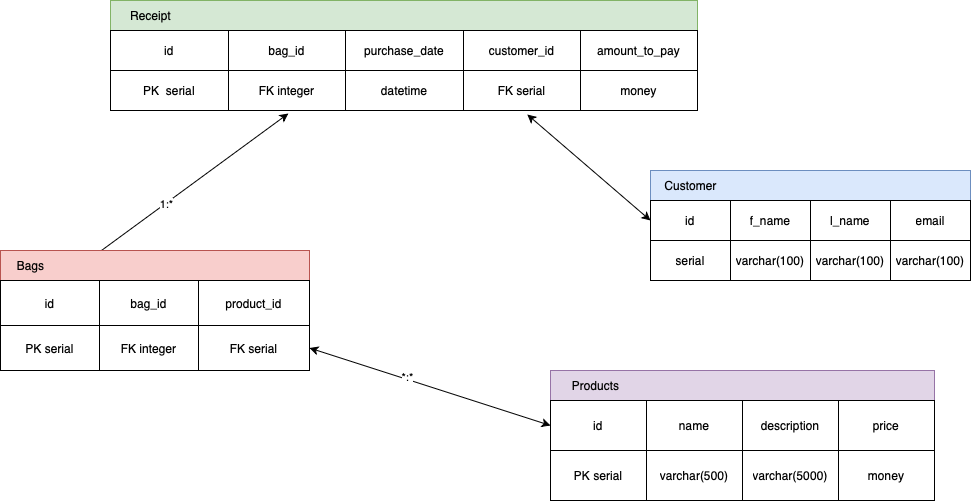

The diagram above was exported from draw.io. Its source (the exported page's mxGraphModel, read from the mxfile embedded in the PNG):
<mxGraphModel dx="1635" dy="1234" grid="1" gridSize="10" guides="1" tooltips="1" connect="1" arrows="1" fold="1" page="1" pageScale="1" pageWidth="827" pageHeight="1169" math="0" shadow="0">
  <root>
    <mxCell id="0" />
    <mxCell id="1" parent="0" />
    <mxCell id="rsWslhAyJSWHVftexX9o-13" value="" style="endArrow=classic;html=1;rounded=0;entryX=0.19;entryY=0.022;entryDx=0;entryDy=0;entryPerimeter=0;startArrow=classic;startFill=1;exitX=0.303;exitY=1.075;exitDx=0;exitDy=0;exitPerimeter=0;" parent="1" source="_-7FARdeA3gNtqXXw-_v-13" target="rsWslhAyJSWHVftexX9o-4" edge="1">
      <mxGeometry width="50" height="50" relative="1" as="geometry">
        <mxPoint x="620" y="360" as="sourcePoint" />
        <mxPoint x="780" y="580" as="targetPoint" />
      </mxGeometry>
    </mxCell>
    <mxCell id="rsWslhAyJSWHVftexX9o-14" value="1:*" style="edgeLabel;html=1;align=center;verticalAlign=middle;resizable=0;points=[];" parent="rsWslhAyJSWHVftexX9o-13" vertex="1" connectable="0">
      <mxGeometry x="0.0751" relative="1" as="geometry">
        <mxPoint as="offset" />
      </mxGeometry>
    </mxCell>
    <mxCell id="rsWslhAyJSWHVftexX9o-15" value="" style="endArrow=classic;startArrow=classic;html=1;rounded=0;exitX=1;exitY=0.5;exitDx=0;exitDy=0;entryX=0;entryY=0.5;entryDx=0;entryDy=0;" parent="1" source="rsWslhAyJSWHVftexX9o-8" target="_-7FARdeA3gNtqXXw-_v-19" edge="1">
      <mxGeometry width="50" height="50" relative="1" as="geometry">
        <mxPoint x="751" y="625" as="sourcePoint" />
        <mxPoint x="801" y="575" as="targetPoint" />
      </mxGeometry>
    </mxCell>
    <mxCell id="rsWslhAyJSWHVftexX9o-16" value="*:*" style="edgeLabel;html=1;align=center;verticalAlign=middle;resizable=0;points=[];" parent="rsWslhAyJSWHVftexX9o-15" vertex="1" connectable="0">
      <mxGeometry x="-0.1942" y="2" relative="1" as="geometry">
        <mxPoint as="offset" />
      </mxGeometry>
    </mxCell>
    <mxCell id="rsWslhAyJSWHVftexX9o-34" value="" style="endArrow=classic;startArrow=classic;html=1;rounded=0;entryX=0;entryY=0.5;entryDx=0;entryDy=0;exitX=0.71;exitY=1.1;exitDx=0;exitDy=0;exitPerimeter=0;" parent="1" source="_-7FARdeA3gNtqXXw-_v-13" target="rsWslhAyJSWHVftexX9o-20" edge="1">
      <mxGeometry width="50" height="50" relative="1" as="geometry">
        <mxPoint x="830" y="470" as="sourcePoint" />
        <mxPoint x="880" y="420" as="targetPoint" />
      </mxGeometry>
    </mxCell>
    <mxCell id="rsWslhAyJSWHVftexX9o-35" value="" style="group;fillColor=#dae8fc;strokeColor=#6c8ebf;" parent="1" vertex="1" connectable="0">
      <mxGeometry x="1020" y="390" width="320" height="110" as="geometry" />
    </mxCell>
    <mxCell id="rsWslhAyJSWHVftexX9o-31" value="Customer" style="text;html=1;align=center;verticalAlign=middle;resizable=0;points=[];autosize=1;strokeColor=none;fillColor=none;" parent="rsWslhAyJSWHVftexX9o-35" vertex="1">
      <mxGeometry width="80" height="30" as="geometry" />
    </mxCell>
    <mxCell id="rsWslhAyJSWHVftexX9o-19" value="" style="shape=table;startSize=0;container=1;collapsible=0;childLayout=tableLayout;" parent="rsWslhAyJSWHVftexX9o-35" vertex="1">
      <mxGeometry y="30" width="320" height="80" as="geometry" />
    </mxCell>
    <mxCell id="rsWslhAyJSWHVftexX9o-20" value="" style="shape=tableRow;horizontal=0;startSize=0;swimlaneHead=0;swimlaneBody=0;strokeColor=inherit;top=0;left=0;bottom=0;right=0;collapsible=0;dropTarget=0;fillColor=none;points=[[0,0.5],[1,0.5]];portConstraint=eastwest;" parent="rsWslhAyJSWHVftexX9o-19" vertex="1">
      <mxGeometry width="320" height="40" as="geometry" />
    </mxCell>
    <mxCell id="rsWslhAyJSWHVftexX9o-21" value="id" style="shape=partialRectangle;html=1;whiteSpace=wrap;connectable=0;strokeColor=inherit;overflow=hidden;fillColor=none;top=0;left=0;bottom=0;right=0;pointerEvents=1;" parent="rsWslhAyJSWHVftexX9o-20" vertex="1">
      <mxGeometry width="80" height="40" as="geometry">
        <mxRectangle width="80" height="40" as="alternateBounds" />
      </mxGeometry>
    </mxCell>
    <mxCell id="rsWslhAyJSWHVftexX9o-22" value="f_name" style="shape=partialRectangle;html=1;whiteSpace=wrap;connectable=0;strokeColor=inherit;overflow=hidden;fillColor=none;top=0;left=0;bottom=0;right=0;pointerEvents=1;" parent="rsWslhAyJSWHVftexX9o-20" vertex="1">
      <mxGeometry x="80" width="80" height="40" as="geometry">
        <mxRectangle width="80" height="40" as="alternateBounds" />
      </mxGeometry>
    </mxCell>
    <mxCell id="rsWslhAyJSWHVftexX9o-23" value="l_name" style="shape=partialRectangle;html=1;whiteSpace=wrap;connectable=0;strokeColor=inherit;overflow=hidden;fillColor=none;top=0;left=0;bottom=0;right=0;pointerEvents=1;" parent="rsWslhAyJSWHVftexX9o-20" vertex="1">
      <mxGeometry x="160" width="80" height="40" as="geometry">
        <mxRectangle width="80" height="40" as="alternateBounds" />
      </mxGeometry>
    </mxCell>
    <mxCell id="rsWslhAyJSWHVftexX9o-39" value="email" style="shape=partialRectangle;html=1;whiteSpace=wrap;connectable=0;strokeColor=inherit;overflow=hidden;fillColor=none;top=0;left=0;bottom=0;right=0;pointerEvents=1;" parent="rsWslhAyJSWHVftexX9o-20" vertex="1">
      <mxGeometry x="240" width="80" height="40" as="geometry">
        <mxRectangle width="80" height="40" as="alternateBounds" />
      </mxGeometry>
    </mxCell>
    <mxCell id="rsWslhAyJSWHVftexX9o-25" value="" style="shape=tableRow;horizontal=0;startSize=0;swimlaneHead=0;swimlaneBody=0;strokeColor=inherit;top=0;left=0;bottom=0;right=0;collapsible=0;dropTarget=0;fillColor=none;points=[[0,0.5],[1,0.5]];portConstraint=eastwest;" parent="rsWslhAyJSWHVftexX9o-19" vertex="1">
      <mxGeometry y="40" width="320" height="40" as="geometry" />
    </mxCell>
    <mxCell id="rsWslhAyJSWHVftexX9o-26" value="serial" style="shape=partialRectangle;html=1;whiteSpace=wrap;connectable=0;strokeColor=inherit;overflow=hidden;fillColor=none;top=0;left=0;bottom=0;right=0;pointerEvents=1;" parent="rsWslhAyJSWHVftexX9o-25" vertex="1">
      <mxGeometry width="80" height="40" as="geometry">
        <mxRectangle width="80" height="40" as="alternateBounds" />
      </mxGeometry>
    </mxCell>
    <mxCell id="rsWslhAyJSWHVftexX9o-27" value="varchar(100)" style="shape=partialRectangle;html=1;whiteSpace=wrap;connectable=0;strokeColor=inherit;overflow=hidden;fillColor=none;top=0;left=0;bottom=0;right=0;pointerEvents=1;" parent="rsWslhAyJSWHVftexX9o-25" vertex="1">
      <mxGeometry x="80" width="80" height="40" as="geometry">
        <mxRectangle width="80" height="40" as="alternateBounds" />
      </mxGeometry>
    </mxCell>
    <mxCell id="rsWslhAyJSWHVftexX9o-28" value="varchar(100)" style="shape=partialRectangle;html=1;whiteSpace=wrap;connectable=0;strokeColor=inherit;overflow=hidden;fillColor=none;top=0;left=0;bottom=0;right=0;pointerEvents=1;" parent="rsWslhAyJSWHVftexX9o-25" vertex="1">
      <mxGeometry x="160" width="80" height="40" as="geometry">
        <mxRectangle width="80" height="40" as="alternateBounds" />
      </mxGeometry>
    </mxCell>
    <mxCell id="rsWslhAyJSWHVftexX9o-40" value="varchar(100)" style="shape=partialRectangle;html=1;whiteSpace=wrap;connectable=0;strokeColor=inherit;overflow=hidden;fillColor=none;top=0;left=0;bottom=0;right=0;pointerEvents=1;" parent="rsWslhAyJSWHVftexX9o-25" vertex="1">
      <mxGeometry x="240" width="80" height="40" as="geometry">
        <mxRectangle width="80" height="40" as="alternateBounds" />
      </mxGeometry>
    </mxCell>
    <mxCell id="rsWslhAyJSWHVftexX9o-36" value="" style="group;fillColor=#f8cecc;strokeColor=#b85450;" parent="1" vertex="1" connectable="0">
      <mxGeometry x="370" y="470" width="309" height="120" as="geometry" />
    </mxCell>
    <mxCell id="rsWslhAyJSWHVftexX9o-3" value="" style="shape=table;startSize=0;container=1;collapsible=0;childLayout=tableLayout;" parent="rsWslhAyJSWHVftexX9o-36" vertex="1">
      <mxGeometry y="30" width="309" height="90" as="geometry" />
    </mxCell>
    <mxCell id="rsWslhAyJSWHVftexX9o-4" value="" style="shape=tableRow;horizontal=0;startSize=0;swimlaneHead=0;swimlaneBody=0;strokeColor=inherit;top=0;left=0;bottom=0;right=0;collapsible=0;dropTarget=0;fillColor=none;points=[[0,0.5],[1,0.5]];portConstraint=eastwest;" parent="rsWslhAyJSWHVftexX9o-3" vertex="1">
      <mxGeometry width="309" height="45" as="geometry" />
    </mxCell>
    <mxCell id="rsWslhAyJSWHVftexX9o-17" value="id" style="shape=partialRectangle;html=1;whiteSpace=wrap;connectable=0;strokeColor=inherit;overflow=hidden;fillColor=none;top=0;left=0;bottom=0;right=0;pointerEvents=1;" parent="rsWslhAyJSWHVftexX9o-4" vertex="1">
      <mxGeometry width="99" height="45" as="geometry">
        <mxRectangle width="99" height="45" as="alternateBounds" />
      </mxGeometry>
    </mxCell>
    <mxCell id="rsWslhAyJSWHVftexX9o-5" value="bag_id" style="shape=partialRectangle;html=1;whiteSpace=wrap;connectable=0;strokeColor=inherit;overflow=hidden;fillColor=none;top=0;left=0;bottom=0;right=0;pointerEvents=1;" parent="rsWslhAyJSWHVftexX9o-4" vertex="1">
      <mxGeometry x="99" width="99" height="45" as="geometry">
        <mxRectangle width="99" height="45" as="alternateBounds" />
      </mxGeometry>
    </mxCell>
    <mxCell id="rsWslhAyJSWHVftexX9o-6" value="product_id" style="shape=partialRectangle;html=1;whiteSpace=wrap;connectable=0;strokeColor=inherit;overflow=hidden;fillColor=none;top=0;left=0;bottom=0;right=0;pointerEvents=1;" parent="rsWslhAyJSWHVftexX9o-4" vertex="1">
      <mxGeometry x="198" width="111" height="45" as="geometry">
        <mxRectangle width="111" height="45" as="alternateBounds" />
      </mxGeometry>
    </mxCell>
    <mxCell id="rsWslhAyJSWHVftexX9o-8" value="" style="shape=tableRow;horizontal=0;startSize=0;swimlaneHead=0;swimlaneBody=0;strokeColor=inherit;top=0;left=0;bottom=0;right=0;collapsible=0;dropTarget=0;fillColor=none;points=[[0,0.5],[1,0.5]];portConstraint=eastwest;" parent="rsWslhAyJSWHVftexX9o-3" vertex="1">
      <mxGeometry y="45" width="309" height="45" as="geometry" />
    </mxCell>
    <mxCell id="rsWslhAyJSWHVftexX9o-18" value="PK serial" style="shape=partialRectangle;html=1;whiteSpace=wrap;connectable=0;strokeColor=inherit;overflow=hidden;fillColor=none;top=0;left=0;bottom=0;right=0;pointerEvents=1;" parent="rsWslhAyJSWHVftexX9o-8" vertex="1">
      <mxGeometry width="99" height="45" as="geometry">
        <mxRectangle width="99" height="45" as="alternateBounds" />
      </mxGeometry>
    </mxCell>
    <mxCell id="rsWslhAyJSWHVftexX9o-9" value="FK integer" style="shape=partialRectangle;html=1;whiteSpace=wrap;connectable=0;strokeColor=inherit;overflow=hidden;fillColor=none;top=0;left=0;bottom=0;right=0;pointerEvents=1;" parent="rsWslhAyJSWHVftexX9o-8" vertex="1">
      <mxGeometry x="99" width="99" height="45" as="geometry">
        <mxRectangle width="99" height="45" as="alternateBounds" />
      </mxGeometry>
    </mxCell>
    <mxCell id="rsWslhAyJSWHVftexX9o-10" value="FK serial" style="shape=partialRectangle;html=1;whiteSpace=wrap;connectable=0;strokeColor=inherit;overflow=hidden;fillColor=none;top=0;left=0;bottom=0;right=0;pointerEvents=1;" parent="rsWslhAyJSWHVftexX9o-8" vertex="1">
      <mxGeometry x="198" width="111" height="45" as="geometry">
        <mxRectangle width="111" height="45" as="alternateBounds" />
      </mxGeometry>
    </mxCell>
    <mxCell id="rsWslhAyJSWHVftexX9o-12" value="Bags" style="text;html=1;align=center;verticalAlign=middle;resizable=0;points=[];autosize=1;strokeColor=none;fillColor=none;" parent="rsWslhAyJSWHVftexX9o-36" vertex="1">
      <mxGeometry x="5" width="50" height="30" as="geometry" />
    </mxCell>
    <mxCell id="rsWslhAyJSWHVftexX9o-37" value="" style="group;fillColor=#d5e8d4;strokeColor=#82b366;" parent="1" vertex="1" connectable="0">
      <mxGeometry x="480" y="220" width="587" height="110" as="geometry" />
    </mxCell>
    <mxCell id="_-7FARdeA3gNtqXXw-_v-7" value="" style="shape=table;startSize=0;container=1;collapsible=0;childLayout=tableLayout;" parent="rsWslhAyJSWHVftexX9o-37" vertex="1">
      <mxGeometry y="30" width="587" height="80" as="geometry" />
    </mxCell>
    <mxCell id="_-7FARdeA3gNtqXXw-_v-8" value="" style="shape=tableRow;horizontal=0;startSize=0;swimlaneHead=0;swimlaneBody=0;strokeColor=inherit;top=0;left=0;bottom=0;right=0;collapsible=0;dropTarget=0;fillColor=none;points=[[0,0.5],[1,0.5]];portConstraint=eastwest;" parent="_-7FARdeA3gNtqXXw-_v-7" vertex="1">
      <mxGeometry width="587" height="40" as="geometry" />
    </mxCell>
    <mxCell id="_-7FARdeA3gNtqXXw-_v-9" value="id" style="shape=partialRectangle;html=1;whiteSpace=wrap;connectable=0;strokeColor=inherit;overflow=hidden;fillColor=none;top=0;left=0;bottom=0;right=0;pointerEvents=1;" parent="_-7FARdeA3gNtqXXw-_v-8" vertex="1">
      <mxGeometry width="118" height="40" as="geometry">
        <mxRectangle width="118" height="40" as="alternateBounds" />
      </mxGeometry>
    </mxCell>
    <mxCell id="_-7FARdeA3gNtqXXw-_v-10" value="bag_id" style="shape=partialRectangle;html=1;whiteSpace=wrap;connectable=0;strokeColor=inherit;overflow=hidden;fillColor=none;top=0;left=0;bottom=0;right=0;pointerEvents=1;" parent="_-7FARdeA3gNtqXXw-_v-8" vertex="1">
      <mxGeometry x="118" width="117" height="40" as="geometry">
        <mxRectangle width="117" height="40" as="alternateBounds" />
      </mxGeometry>
    </mxCell>
    <mxCell id="_-7FARdeA3gNtqXXw-_v-11" value="purchase_date" style="shape=partialRectangle;html=1;whiteSpace=wrap;connectable=0;strokeColor=inherit;overflow=hidden;fillColor=none;top=0;left=0;bottom=0;right=0;pointerEvents=1;" parent="_-7FARdeA3gNtqXXw-_v-8" vertex="1">
      <mxGeometry x="235" width="118" height="40" as="geometry">
        <mxRectangle width="118" height="40" as="alternateBounds" />
      </mxGeometry>
    </mxCell>
    <mxCell id="_-7FARdeA3gNtqXXw-_v-12" value="customer_id" style="shape=partialRectangle;html=1;whiteSpace=wrap;connectable=0;strokeColor=inherit;overflow=hidden;fillColor=none;top=0;left=0;bottom=0;right=0;pointerEvents=1;" parent="_-7FARdeA3gNtqXXw-_v-8" vertex="1">
      <mxGeometry x="353" width="117" height="40" as="geometry">
        <mxRectangle width="117" height="40" as="alternateBounds" />
      </mxGeometry>
    </mxCell>
    <mxCell id="rsWslhAyJSWHVftexX9o-1" value="amount_to_pay" style="shape=partialRectangle;html=1;whiteSpace=wrap;connectable=0;strokeColor=inherit;overflow=hidden;fillColor=none;top=0;left=0;bottom=0;right=0;pointerEvents=1;" parent="_-7FARdeA3gNtqXXw-_v-8" vertex="1">
      <mxGeometry x="470" width="117" height="40" as="geometry">
        <mxRectangle width="117" height="40" as="alternateBounds" />
      </mxGeometry>
    </mxCell>
    <mxCell id="_-7FARdeA3gNtqXXw-_v-13" value="" style="shape=tableRow;horizontal=0;startSize=0;swimlaneHead=0;swimlaneBody=0;strokeColor=inherit;top=0;left=0;bottom=0;right=0;collapsible=0;dropTarget=0;fillColor=none;points=[[0,0.5],[1,0.5]];portConstraint=eastwest;" parent="_-7FARdeA3gNtqXXw-_v-7" vertex="1">
      <mxGeometry y="40" width="587" height="40" as="geometry" />
    </mxCell>
    <mxCell id="_-7FARdeA3gNtqXXw-_v-14" value="PK &amp;nbsp;serial" style="shape=partialRectangle;html=1;whiteSpace=wrap;connectable=0;strokeColor=inherit;overflow=hidden;fillColor=none;top=0;left=0;bottom=0;right=0;pointerEvents=1;" parent="_-7FARdeA3gNtqXXw-_v-13" vertex="1">
      <mxGeometry width="118" height="40" as="geometry">
        <mxRectangle width="118" height="40" as="alternateBounds" />
      </mxGeometry>
    </mxCell>
    <mxCell id="_-7FARdeA3gNtqXXw-_v-15" value="FK integer" style="shape=partialRectangle;html=1;whiteSpace=wrap;connectable=0;strokeColor=inherit;overflow=hidden;fillColor=none;top=0;left=0;bottom=0;right=0;pointerEvents=1;" parent="_-7FARdeA3gNtqXXw-_v-13" vertex="1">
      <mxGeometry x="118" width="117" height="40" as="geometry">
        <mxRectangle width="117" height="40" as="alternateBounds" />
      </mxGeometry>
    </mxCell>
    <mxCell id="_-7FARdeA3gNtqXXw-_v-16" value="datetime" style="shape=partialRectangle;html=1;whiteSpace=wrap;connectable=0;strokeColor=inherit;overflow=hidden;fillColor=none;top=0;left=0;bottom=0;right=0;pointerEvents=1;" parent="_-7FARdeA3gNtqXXw-_v-13" vertex="1">
      <mxGeometry x="235" width="118" height="40" as="geometry">
        <mxRectangle width="118" height="40" as="alternateBounds" />
      </mxGeometry>
    </mxCell>
    <mxCell id="_-7FARdeA3gNtqXXw-_v-17" value="FK serial" style="shape=partialRectangle;html=1;whiteSpace=wrap;connectable=0;strokeColor=inherit;overflow=hidden;fillColor=none;top=0;left=0;bottom=0;right=0;pointerEvents=1;" parent="_-7FARdeA3gNtqXXw-_v-13" vertex="1">
      <mxGeometry x="353" width="117" height="40" as="geometry">
        <mxRectangle width="117" height="40" as="alternateBounds" />
      </mxGeometry>
    </mxCell>
    <mxCell id="rsWslhAyJSWHVftexX9o-2" value="money" style="shape=partialRectangle;html=1;whiteSpace=wrap;connectable=0;strokeColor=inherit;overflow=hidden;fillColor=none;top=0;left=0;bottom=0;right=0;pointerEvents=1;" parent="_-7FARdeA3gNtqXXw-_v-13" vertex="1">
      <mxGeometry x="470" width="117" height="40" as="geometry">
        <mxRectangle width="117" height="40" as="alternateBounds" />
      </mxGeometry>
    </mxCell>
    <mxCell id="_-7FARdeA3gNtqXXw-_v-31" value="Receipt" style="text;html=1;align=center;verticalAlign=middle;resizable=0;points=[];autosize=1;strokeColor=none;fillColor=none;" parent="rsWslhAyJSWHVftexX9o-37" vertex="1">
      <mxGeometry x="10" width="60" height="30" as="geometry" />
    </mxCell>
    <mxCell id="rsWslhAyJSWHVftexX9o-38" value="" style="group;fillColor=#e1d5e7;strokeColor=#9673a6;" parent="1" vertex="1" connectable="0">
      <mxGeometry x="920" y="590" width="384" height="130" as="geometry" />
    </mxCell>
    <mxCell id="_-7FARdeA3gNtqXXw-_v-18" value="" style="shape=table;startSize=0;container=1;collapsible=0;childLayout=tableLayout;" parent="rsWslhAyJSWHVftexX9o-38" vertex="1">
      <mxGeometry y="30" width="384" height="100" as="geometry" />
    </mxCell>
    <mxCell id="_-7FARdeA3gNtqXXw-_v-19" value="" style="shape=tableRow;horizontal=0;startSize=0;swimlaneHead=0;swimlaneBody=0;strokeColor=inherit;top=0;left=0;bottom=0;right=0;collapsible=0;dropTarget=0;fillColor=none;points=[[0,0.5],[1,0.5]];portConstraint=eastwest;" parent="_-7FARdeA3gNtqXXw-_v-18" vertex="1">
      <mxGeometry width="384" height="50" as="geometry" />
    </mxCell>
    <mxCell id="_-7FARdeA3gNtqXXw-_v-20" value="id" style="shape=partialRectangle;html=1;whiteSpace=wrap;connectable=0;strokeColor=inherit;overflow=hidden;fillColor=none;top=0;left=0;bottom=0;right=0;pointerEvents=1;" parent="_-7FARdeA3gNtqXXw-_v-19" vertex="1">
      <mxGeometry width="96" height="50" as="geometry">
        <mxRectangle width="96" height="50" as="alternateBounds" />
      </mxGeometry>
    </mxCell>
    <mxCell id="_-7FARdeA3gNtqXXw-_v-21" value="name" style="shape=partialRectangle;html=1;whiteSpace=wrap;connectable=0;strokeColor=inherit;overflow=hidden;fillColor=none;top=0;left=0;bottom=0;right=0;pointerEvents=1;" parent="_-7FARdeA3gNtqXXw-_v-19" vertex="1">
      <mxGeometry x="96" width="96" height="50" as="geometry">
        <mxRectangle width="96" height="50" as="alternateBounds" />
      </mxGeometry>
    </mxCell>
    <mxCell id="_-7FARdeA3gNtqXXw-_v-22" value="description" style="shape=partialRectangle;html=1;whiteSpace=wrap;connectable=0;strokeColor=inherit;overflow=hidden;fillColor=none;top=0;left=0;bottom=0;right=0;pointerEvents=1;" parent="_-7FARdeA3gNtqXXw-_v-19" vertex="1">
      <mxGeometry x="192" width="96" height="50" as="geometry">
        <mxRectangle width="96" height="50" as="alternateBounds" />
      </mxGeometry>
    </mxCell>
    <mxCell id="_-7FARdeA3gNtqXXw-_v-23" value="price" style="shape=partialRectangle;html=1;whiteSpace=wrap;connectable=0;strokeColor=inherit;overflow=hidden;fillColor=none;top=0;left=0;bottom=0;right=0;pointerEvents=1;" parent="_-7FARdeA3gNtqXXw-_v-19" vertex="1">
      <mxGeometry x="288" width="96" height="50" as="geometry">
        <mxRectangle width="96" height="50" as="alternateBounds" />
      </mxGeometry>
    </mxCell>
    <mxCell id="_-7FARdeA3gNtqXXw-_v-25" value="" style="shape=tableRow;horizontal=0;startSize=0;swimlaneHead=0;swimlaneBody=0;strokeColor=inherit;top=0;left=0;bottom=0;right=0;collapsible=0;dropTarget=0;fillColor=none;points=[[0,0.5],[1,0.5]];portConstraint=eastwest;" parent="_-7FARdeA3gNtqXXw-_v-18" vertex="1">
      <mxGeometry y="50" width="384" height="50" as="geometry" />
    </mxCell>
    <mxCell id="_-7FARdeA3gNtqXXw-_v-26" value="PK serial" style="shape=partialRectangle;html=1;whiteSpace=wrap;connectable=0;strokeColor=inherit;overflow=hidden;fillColor=none;top=0;left=0;bottom=0;right=0;pointerEvents=1;" parent="_-7FARdeA3gNtqXXw-_v-25" vertex="1">
      <mxGeometry width="96" height="50" as="geometry">
        <mxRectangle width="96" height="50" as="alternateBounds" />
      </mxGeometry>
    </mxCell>
    <mxCell id="_-7FARdeA3gNtqXXw-_v-27" value="varchar(500)" style="shape=partialRectangle;html=1;whiteSpace=wrap;connectable=0;strokeColor=inherit;overflow=hidden;fillColor=none;top=0;left=0;bottom=0;right=0;pointerEvents=1;" parent="_-7FARdeA3gNtqXXw-_v-25" vertex="1">
      <mxGeometry x="96" width="96" height="50" as="geometry">
        <mxRectangle width="96" height="50" as="alternateBounds" />
      </mxGeometry>
    </mxCell>
    <mxCell id="_-7FARdeA3gNtqXXw-_v-28" value="varchar(5000)" style="shape=partialRectangle;html=1;whiteSpace=wrap;connectable=0;strokeColor=inherit;overflow=hidden;fillColor=none;top=0;left=0;bottom=0;right=0;pointerEvents=1;" parent="_-7FARdeA3gNtqXXw-_v-25" vertex="1">
      <mxGeometry x="192" width="96" height="50" as="geometry">
        <mxRectangle width="96" height="50" as="alternateBounds" />
      </mxGeometry>
    </mxCell>
    <mxCell id="_-7FARdeA3gNtqXXw-_v-29" value="money" style="shape=partialRectangle;html=1;whiteSpace=wrap;connectable=0;strokeColor=inherit;overflow=hidden;fillColor=none;top=0;left=0;bottom=0;right=0;pointerEvents=1;" parent="_-7FARdeA3gNtqXXw-_v-25" vertex="1">
      <mxGeometry x="288" width="96" height="50" as="geometry">
        <mxRectangle width="96" height="50" as="alternateBounds" />
      </mxGeometry>
    </mxCell>
    <mxCell id="_-7FARdeA3gNtqXXw-_v-32" value="Products" style="text;html=1;align=center;verticalAlign=middle;resizable=0;points=[];autosize=1;strokeColor=none;fillColor=none;" parent="rsWslhAyJSWHVftexX9o-38" vertex="1">
      <mxGeometry x="10" width="70" height="30" as="geometry" />
    </mxCell>
  </root>
</mxGraphModel>